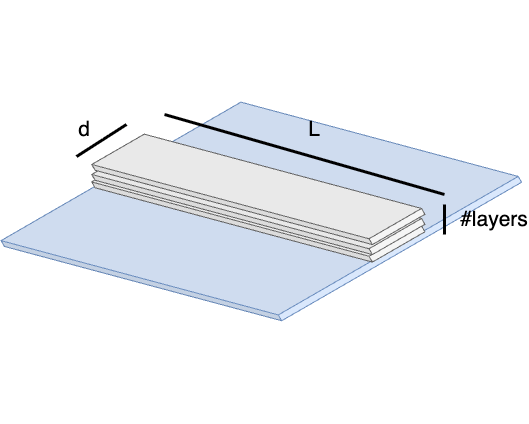

The diagram above was exported from draw.io. Its source (the exported page's mxGraphModel, read from the mxfile embedded in the PNG):
<mxGraphModel dx="1426" dy="912" grid="1" gridSize="10" guides="1" tooltips="1" connect="1" arrows="1" fold="1" page="1" pageScale="1" pageWidth="850" pageHeight="1100" math="0" shadow="0">
  <root>
    <mxCell id="0" />
    <mxCell id="1" parent="0" />
    <mxCell id="VhTWQWidg1K73vs0FEV2-2" value="" style="shape=cube;whiteSpace=wrap;html=1;boundedLbl=1;backgroundOutline=1;darkOpacity=0.05;darkOpacity2=0.1;size=203;rotation=-30;fillColor=#dae8fc;strokeColor=#6c8ebf;" vertex="1" parent="1">
      <mxGeometry x="86.8" y="642.07" width="480" height="209.74" as="geometry" />
    </mxCell>
    <mxCell id="VhTWQWidg1K73vs0FEV2-3" value="" style="shape=cube;whiteSpace=wrap;html=1;boundedLbl=1;backgroundOutline=1;darkOpacity=0.05;darkOpacity2=0.1;size=203;rotation=-30;fillColor=#f5f5f5;fontColor=#333333;strokeColor=#666666;" vertex="1" parent="1">
      <mxGeometry x="192.01" y="637.5" width="263.61" height="209.74" as="geometry" />
    </mxCell>
    <mxCell id="VhTWQWidg1K73vs0FEV2-4" value="" style="shape=cube;whiteSpace=wrap;html=1;boundedLbl=1;backgroundOutline=1;darkOpacity=0.05;darkOpacity2=0.1;size=203;rotation=-30;fillColor=#f5f5f5;fontColor=#333333;strokeColor=#666666;" vertex="1" parent="1">
      <mxGeometry x="192.00647834580792" y="630.0025840948741" width="263.61" height="209.74" as="geometry" />
    </mxCell>
    <mxCell id="VhTWQWidg1K73vs0FEV2-5" value="" style="shape=cube;whiteSpace=wrap;html=1;boundedLbl=1;backgroundOutline=1;darkOpacity=0.05;darkOpacity2=0.1;size=203;rotation=-30;fillColor=#f5f5f5;fontColor=#333333;strokeColor=#666666;" vertex="1" parent="1">
      <mxGeometry x="192.00647834580795" y="620.0025840948741" width="263.61" height="209.74" as="geometry" />
    </mxCell>
    <mxCell id="VhTWQWidg1K73vs0FEV2-6" value="" style="endArrow=none;html=1;rounded=0;strokeWidth=3;" edge="1" parent="1">
      <mxGeometry width="50" height="50" relative="1" as="geometry">
        <mxPoint x="142.01" y="692.0699999999999" as="sourcePoint" />
        <mxPoint x="192" y="660" as="targetPoint" />
      </mxGeometry>
    </mxCell>
    <mxCell id="VhTWQWidg1K73vs0FEV2-7" value="" style="endArrow=none;html=1;rounded=0;strokeWidth=3;" edge="1" parent="1">
      <mxGeometry width="50" height="50" relative="1" as="geometry">
        <mxPoint x="510" y="730" as="sourcePoint" />
        <mxPoint x="230" y="650" as="targetPoint" />
      </mxGeometry>
    </mxCell>
    <mxCell id="VhTWQWidg1K73vs0FEV2-8" value="" style="endArrow=none;html=1;rounded=0;strokeWidth=3;" edge="1" parent="1">
      <mxGeometry width="50" height="50" relative="1" as="geometry">
        <mxPoint x="510" y="770" as="sourcePoint" />
        <mxPoint x="510" y="740" as="targetPoint" />
      </mxGeometry>
    </mxCell>
    <mxCell id="VhTWQWidg1K73vs0FEV2-9" value="&lt;span style=&quot;font-size: 21px;&quot;&gt;d&lt;/span&gt;" style="text;html=1;align=center;verticalAlign=middle;whiteSpace=wrap;rounded=0;" vertex="1" parent="1">
      <mxGeometry x="120" y="650" width="60" height="30" as="geometry" />
    </mxCell>
    <mxCell id="VhTWQWidg1K73vs0FEV2-10" value="&lt;span style=&quot;font-size: 21px;&quot;&gt;L&lt;/span&gt;" style="text;html=1;align=center;verticalAlign=middle;whiteSpace=wrap;rounded=0;" vertex="1" parent="1">
      <mxGeometry x="350" y="650" width="60" height="30" as="geometry" />
    </mxCell>
    <mxCell id="VhTWQWidg1K73vs0FEV2-11" value="&lt;span style=&quot;font-size: 21px;&quot;&gt;#layers&lt;/span&gt;" style="text;html=1;align=center;verticalAlign=middle;whiteSpace=wrap;rounded=0;" vertex="1" parent="1">
      <mxGeometry x="530" y="740" width="60" height="30" as="geometry" />
    </mxCell>
  </root>
</mxGraphModel>